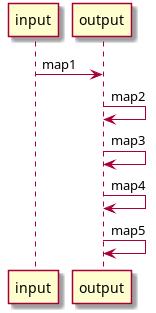

The diagram above was rendered by PlantUML. Its source (embedded in the PNG):
@startuml
input -> output: map1
output -> output: map2
output -> output: map3
output -> output: map4
output -> output: map5
@enduml